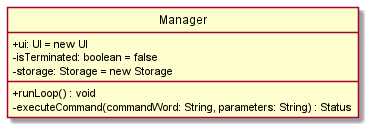

The diagram above was rendered by PlantUML. Its source (embedded in the PNG):
@startuml
'https://plantuml.com/class-diagram
hide circle
skinparam classAttributeIconSize 0
class Manager {
+ ui: UI = new UI
- isTerminated: boolean = false
- storage: Storage = new Storage
+ runLoop() : void
- executeCommand(commandWord: String, parameters: String) : Status
}


@enduml